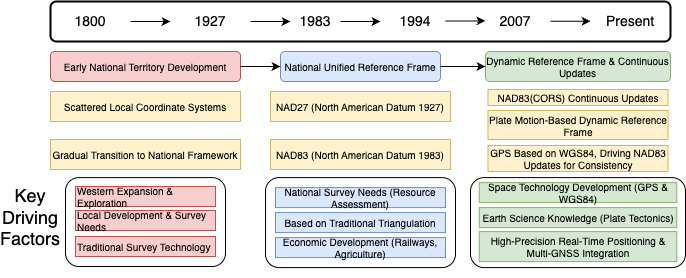

The diagram above was exported from draw.io. Its source (the exported page's mxGraphModel, read from the mxfile embedded in the PNG):
<mxGraphModel dx="1425" dy="812" grid="1" gridSize="10" guides="1" tooltips="1" connect="1" arrows="1" fold="1" page="1" pageScale="1" pageWidth="1169" pageHeight="827" math="0" shadow="0">
  <root>
    <mxCell id="0" />
    <mxCell id="1" parent="0" />
    <mxCell id="NAD83_Block" value="" style="rounded=1;whiteSpace=wrap;html=1;fontStyle=0;fontSize=10;" parent="1" vertex="1">
      <mxGeometry x="540" y="356.1" width="215" height="90" as="geometry" />
    </mxCell>
    <mxCell id="NAD27_Block" value="" style="rounded=1;whiteSpace=wrap;html=1;fontStyle=0;fontSize=10;" parent="1" vertex="1">
      <mxGeometry x="335" y="356.1" width="190" height="90" as="geometry" />
    </mxCell>
    <mxCell id="Early_Block" value="" style="rounded=1;whiteSpace=wrap;html=1;labelBorderColor=#6B15FF;fontStyle=0;fontSize=10;" parent="1" vertex="1">
      <mxGeometry x="135" y="356.1" width="160" height="88.9" as="geometry" />
    </mxCell>
    <mxCell id="timeline" value="" style="rounded=1;whiteSpace=wrap;html=1;fillColor=none;strokeColor=#000000;strokeWidth=2;" parent="1" vertex="1">
      <mxGeometry x="120" y="180" width="620" height="40" as="geometry" />
    </mxCell>
    <mxCell id="node1" value="1800" style="text;html=1;strokeColor=none;fillColor=none;align=center;verticalAlign=middle;whiteSpace=wrap;rounded=0;fontSize=14;" parent="1" vertex="1">
      <mxGeometry x="120" y="185" width="80" height="30" as="geometry" />
    </mxCell>
    <mxCell id="node2" value="1927" style="text;html=1;strokeColor=none;fillColor=none;align=center;verticalAlign=middle;whiteSpace=wrap;rounded=0;fontSize=14;" parent="1" vertex="1">
      <mxGeometry x="240" y="185" width="80" height="30" as="geometry" />
    </mxCell>
    <mxCell id="node3" value="1983" style="text;html=1;strokeColor=none;fillColor=none;align=center;verticalAlign=middle;whiteSpace=wrap;rounded=0;fontSize=14;" parent="1" vertex="1">
      <mxGeometry x="360" y="185" width="50" height="30" as="geometry" />
    </mxCell>
    <mxCell id="node4" value="1994" style="text;html=1;strokeColor=none;fillColor=none;align=center;verticalAlign=middle;whiteSpace=wrap;rounded=0;fontSize=14;" parent="1" vertex="1">
      <mxGeometry x="450" y="185" width="70" height="30" as="geometry" />
    </mxCell>
    <mxCell id="node5" value="2007" style="text;html=1;strokeColor=none;fillColor=none;align=center;verticalAlign=middle;whiteSpace=wrap;rounded=0;fontSize=14;" parent="1" vertex="1">
      <mxGeometry x="555" y="185" width="60" height="30" as="geometry" />
    </mxCell>
    <mxCell id="node6" value="Present" style="text;html=1;strokeColor=none;fillColor=none;align=center;verticalAlign=middle;whiteSpace=wrap;rounded=0;fontSize=14;" parent="1" vertex="1">
      <mxGeometry x="670" y="185" width="60" height="30" as="geometry" />
    </mxCell>
    <mxCell id="phase1" value="Early National Territory Development" style="rounded=1;whiteSpace=wrap;html=1;fillColor=#f8cecc;strokeColor=#b85450;fontSize=10;fontStyle=0" parent="1" vertex="1">
      <mxGeometry x="120" y="230" width="190" height="30" as="geometry" />
    </mxCell>
    <mxCell id="phase2" value="National Unified Reference Frame" style="rounded=1;whiteSpace=wrap;html=1;fillColor=#dae8fc;strokeColor=#6c8ebf;fontSize=10;fontStyle=0" parent="1" vertex="1">
      <mxGeometry x="350" y="230" width="160" height="30" as="geometry" />
    </mxCell>
    <mxCell id="phase3" value="Dynamic Reference Frame &amp;amp; Continuous Updates" style="rounded=1;whiteSpace=wrap;html=1;fillColor=#d5e8d4;strokeColor=#82b366;fontSize=10;fontStyle=0" parent="1" vertex="1">
      <mxGeometry x="555" y="230" width="185" height="30" as="geometry" />
    </mxCell>
    <mxCell id="arrow1" value="" style="endArrow=classic;html=1;rounded=0;exitX=1;exitY=0.5;exitDx=0;exitDy=0;entryX=0;entryY=0.5;entryDx=0;entryDy=0;fontStyle=0;fontSize=10;" parent="1" source="phase1" target="phase2" edge="1">
      <mxGeometry width="50" height="50" relative="1" as="geometry" />
    </mxCell>
    <mxCell id="arrow2" value="" style="endArrow=classic;html=1;rounded=0;exitX=1;exitY=0.5;exitDx=0;exitDy=0;entryX=0;entryY=0.5;entryDx=0;entryDy=0;fontStyle=0;fontSize=10;" parent="1" source="phase2" target="phase3" edge="1">
      <mxGeometry width="50" height="50" relative="1" as="geometry" />
    </mxCell>
    <mxCell id="early_system" value="Scattered Local Coordinate Systems" style="rounded=0;whiteSpace=wrap;html=1;fillColor=#fff2cc;strokeColor=#d6b656;fontSize=10;fontStyle=0" parent="1" vertex="1">
      <mxGeometry x="120" y="270" width="190" height="30" as="geometry" />
    </mxCell>
    <mxCell id="early_transition" value="Gradual Transition to National Framework" style="rounded=0;whiteSpace=wrap;html=1;fillColor=#fff2cc;strokeColor=#d6b656;fontSize=10;fontStyle=0" parent="1" vertex="1">
      <mxGeometry x="120" y="318" width="190" height="30" as="geometry" />
    </mxCell>
    <mxCell id="NAD27" value="NAD27 (North American Datum 1927)" style="rounded=0;whiteSpace=wrap;html=1;fillColor=#fff2cc;strokeColor=#d6b656;fontSize=10;fontStyle=0" parent="1" vertex="1">
      <mxGeometry x="340" y="270" width="180" height="30" as="geometry" />
    </mxCell>
    <mxCell id="NAD83" value="NAD83 (North American Datum 1983)" style="rounded=0;whiteSpace=wrap;html=1;fillColor=#fff2cc;strokeColor=#d6b656;fontSize=10;fontStyle=0" parent="1" vertex="1">
      <mxGeometry x="340" y="318" width="180" height="30" as="geometry" />
    </mxCell>
    <mxCell id="CORS" value="NAD83(CORS) Continuous Updates" style="rounded=0;whiteSpace=wrap;html=1;fillColor=#fff2cc;strokeColor=#d6b656;fontSize=10;fontStyle=0" parent="1" vertex="1">
      <mxGeometry x="557.5" y="268" width="180" height="16" as="geometry" />
    </mxCell>
    <mxCell id="DYNAMIC" value="Plate Motion-Based Dynamic Reference Frame" style="rounded=0;whiteSpace=wrap;html=1;fillColor=#fff2cc;strokeColor=#d6b656;fontSize=10;fontStyle=0" parent="1" vertex="1">
      <mxGeometry x="557.5" y="289" width="180" height="29" as="geometry" />
    </mxCell>
    <mxCell id="drive_title" value="Key Driving Factors" style="text;html=1;strokeColor=none;fillColor=none;align=center;verticalAlign=middle;whiteSpace=wrap;rounded=0;fontSize=18;fontStyle=0;rotation=90;direction=east;flipH=1;flipV=1;horizontal=0;" parent="1" vertex="1">
      <mxGeometry x="40" y="381.1" width="120" height="30" as="geometry" />
    </mxCell>
    <mxCell id="arrow_1" value="" style="endArrow=classic;html=1;rounded=0;" parent="1" edge="1">
      <mxGeometry width="50" height="50" relative="1" as="geometry">
        <mxPoint x="200" y="200" as="sourcePoint" />
        <mxPoint x="240" y="200" as="targetPoint" />
      </mxGeometry>
    </mxCell>
    <mxCell id="arrow_2" value="" style="endArrow=classic;html=1;rounded=0;exitX=1;exitY=0.5;exitDx=0;exitDy=0;entryX=0;entryY=0.5;entryDx=0;entryDy=0;" parent="1" source="node2" target="node3" edge="1">
      <mxGeometry width="50" height="50" relative="1" as="geometry">
        <mxPoint x="190" y="210" as="sourcePoint" />
        <mxPoint x="270" y="210" as="targetPoint" />
      </mxGeometry>
    </mxCell>
    <mxCell id="arrow_3" value="" style="endArrow=classic;html=1;rounded=0;" parent="1" source="node3" target="node4" edge="1">
      <mxGeometry width="50" height="50" relative="1" as="geometry">
        <mxPoint x="330" y="210" as="sourcePoint" />
        <mxPoint x="370" y="210" as="targetPoint" />
      </mxGeometry>
    </mxCell>
    <mxCell id="early_driver1" value="Western Expansion &amp;amp; Exploration" style="rounded=0;whiteSpace=wrap;html=1;fillColor=#f8cecc;strokeColor=#b85450;align=left;fontSize=10;fontStyle=0" parent="1" vertex="1">
      <mxGeometry x="145" y="365" width="140" height="20" as="geometry" />
    </mxCell>
    <mxCell id="early_driver2" value="Local Development &amp;amp; Survey Needs" style="rounded=0;whiteSpace=wrap;html=1;fillColor=#f8cecc;strokeColor=#b85450;align=left;fontSize=10;fontStyle=0" parent="1" vertex="1">
      <mxGeometry x="145" y="389" width="140" height="20" as="geometry" />
    </mxCell>
    <mxCell id="early_driver3" value="Traditional Survey Technology" style="rounded=0;whiteSpace=wrap;html=1;fillColor=#f8cecc;strokeColor=#b85450;align=left;fontSize=10;fontStyle=0" parent="1" vertex="1">
      <mxGeometry x="145" y="415" width="140" height="20" as="geometry" />
    </mxCell>
    <mxCell id="NAD27_driver1" value="National Survey Needs (Resource Assessment)" style="rounded=0;whiteSpace=wrap;html=1;fillColor=#dae8fc;strokeColor=#6c8ebf;align=center;fontSize=10;fontStyle=0" parent="1" vertex="1">
      <mxGeometry x="345" y="366.1" width="170" height="20" as="geometry" />
    </mxCell>
    <mxCell id="NAD27_driver2" value="Based on Traditional Triangulation" style="rounded=0;whiteSpace=wrap;html=1;fillColor=#dae8fc;strokeColor=#6c8ebf;align=center;fontSize=10;fontStyle=0" parent="1" vertex="1">
      <mxGeometry x="345" y="391.1" width="170" height="20" as="geometry" />
    </mxCell>
    <mxCell id="NAD27_driver3" value="Economic Development (Railways, Agriculture)" style="rounded=0;whiteSpace=wrap;html=1;fillColor=#dae8fc;strokeColor=#6c8ebf;align=center;fontSize=10;fontStyle=0" parent="1" vertex="1">
      <mxGeometry x="345" y="416.1" width="170" height="20" as="geometry" />
    </mxCell>
    <mxCell id="NAD83_driver1" value="Space Technology Development (GPS &amp;amp; WGS84)" style="rounded=0;whiteSpace=wrap;html=1;fillColor=#d5e8d4;strokeColor=#82b366;align=center;fontSize=10;fontStyle=0" parent="1" vertex="1">
      <mxGeometry x="548.75" y="361.1" width="197.5" height="20" as="geometry" />
    </mxCell>
    <mxCell id="NAD83_driver2" value="Earth Science Knowledge (Plate Tectonics)" style="rounded=0;whiteSpace=wrap;html=1;fillColor=#d5e8d4;strokeColor=#82b366;align=center;fontSize=10;fontStyle=0" parent="1" vertex="1">
      <mxGeometry x="548.75" y="386.1" width="197.5" height="20" as="geometry" />
    </mxCell>
    <mxCell id="NAD83_driver3" value="High-Precision Real-Time Positioning &amp;amp; Multi-GNSS Integration" style="rounded=0;whiteSpace=wrap;html=1;fillColor=#d5e8d4;strokeColor=#82b366;align=center;fontSize=10;fontStyle=0" parent="1" vertex="1">
      <mxGeometry x="548.75" y="410.1" width="197.5" height="30" as="geometry" />
    </mxCell>
    <mxCell id="arrow_4" value="" style="endArrow=classic;html=1;rounded=0;" parent="1" edge="1">
      <mxGeometry width="50" height="50" relative="1" as="geometry">
        <mxPoint x="515" y="199.41" as="sourcePoint" />
        <mxPoint x="555" y="199.41" as="targetPoint" />
      </mxGeometry>
    </mxCell>
    <mxCell id="arrow_5" value="" style="endArrow=classic;html=1;rounded=0;" parent="1" edge="1">
      <mxGeometry width="50" height="50" relative="1" as="geometry">
        <mxPoint x="620" y="199.72" as="sourcePoint" />
        <mxPoint x="660" y="199.72" as="targetPoint" />
      </mxGeometry>
    </mxCell>
    <mxCell id="ofXYe3DubKTg0tJpJtJk-3" value="GPS Based on WGS84, Driving NAD83 Updates for Consistency" style="rounded=0;whiteSpace=wrap;html=1;fillColor=#fff2cc;strokeColor=#d6b656;fontSize=10;fontStyle=0" parent="1" vertex="1">
      <mxGeometry x="557.5" y="324" width="180" height="26" as="geometry" />
    </mxCell>
  </root>
</mxGraphModel>